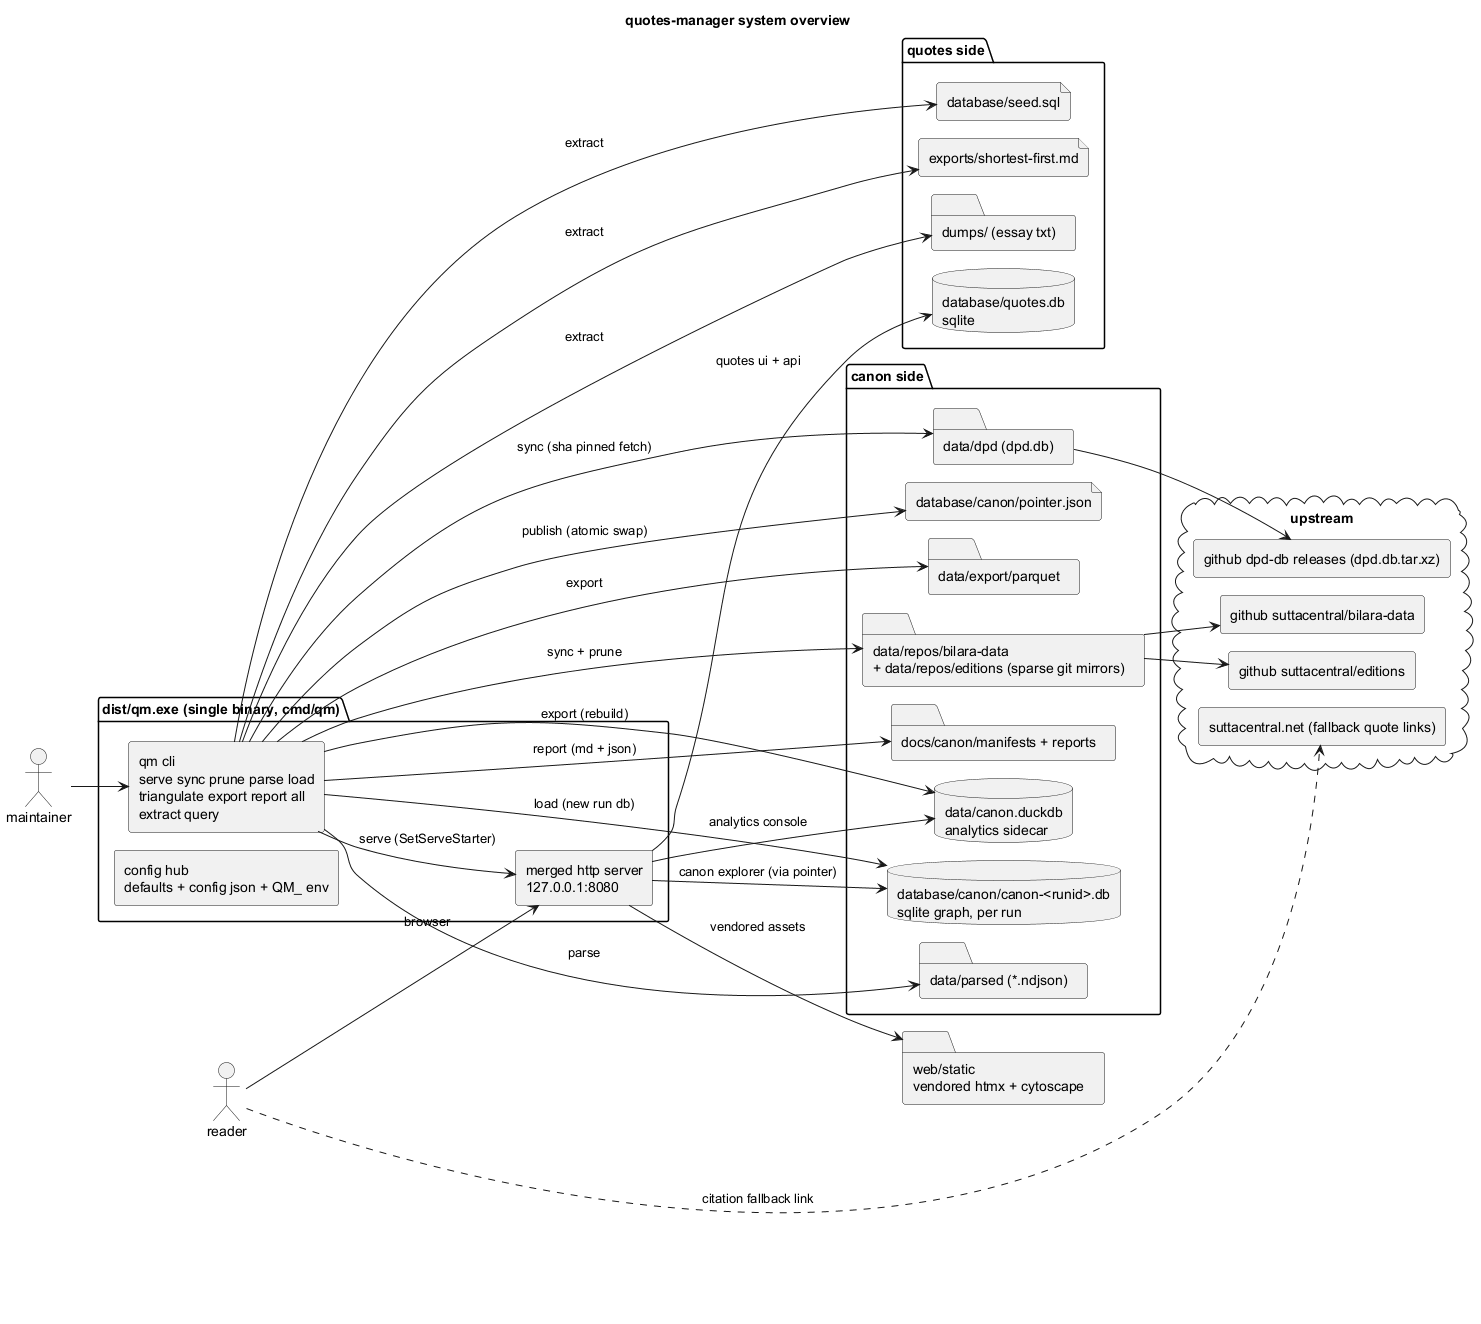

The diagram above was rendered by PlantUML. Its source (embedded in the PNG):
@startuml 01-system-overview
left to right direction
!pragma layout smetana
skinparam componentStyle rectangle
title quotes-manager system overview

actor "maintainer" as dev
actor "reader" as user

package "dist/qm.exe (single binary, cmd/qm)" {
  [qm cli\nserve sync prune parse load\ntriangulate export report all\nextract query] as cli
  [merged http server\n127.0.0.1:8080] as http
  [config hub\ndefaults + config json + QM_ env] as cfg
}

package "quotes side" {
  database "database/quotes.db\nsqlite" as quotesdb
  file "database/seed.sql" as seed
  file "exports/shortest-first.md" as exportmd
  folder "dumps/ (essay txt)" as dumps
}

package "canon side" {
  database "database/canon/canon-<runid>.db\nsqlite graph, per run" as graphdb
  file "database/canon/pointer.json" as pointer
  database "data/canon.duckdb\nanalytics sidecar" as duck
  folder "data/export/parquet" as parquet
  folder "data/repos/bilara-data\n+ data/repos/editions (sparse git mirrors)" as mirrors
  folder "data/dpd (dpd.db)" as dpd
  folder "data/parsed (*.ndjson)" as parsed
  folder "docs/canon/manifests + reports" as reports
}

folder "web/static\nvendored htmx + cytoscape" as static

cloud "upstream" {
  [github suttacentral/bilara-data] as up1
  [github suttacentral/editions] as up2
  [github dpd-db releases (dpd.db.tar.xz)] as up3
  [suttacentral.net (fallback quote links)] as scnet
}

dev --> cli
cli --> mirrors : sync + prune
cli --> dpd : sync (sha pinned fetch)
mirrors --> up1
mirrors --> up2
dpd --> up3
cli --> parsed : parse
cli --> graphdb : load (new run db)
cli --> pointer : publish (atomic swap)
cli --> duck : export (rebuild)
cli --> parquet : export
cli --> reports : report (md + json)
cli --> dumps : extract
cli --> seed : extract
cli --> exportmd : extract

cli --> http : serve (SetServeStarter)
http --> quotesdb : quotes ui + api
http --> graphdb : canon explorer (via pointer)
http --> duck : analytics console
http --> static : vendored assets
user --> http : browser
user ..> scnet : citation fallback link
@enduml